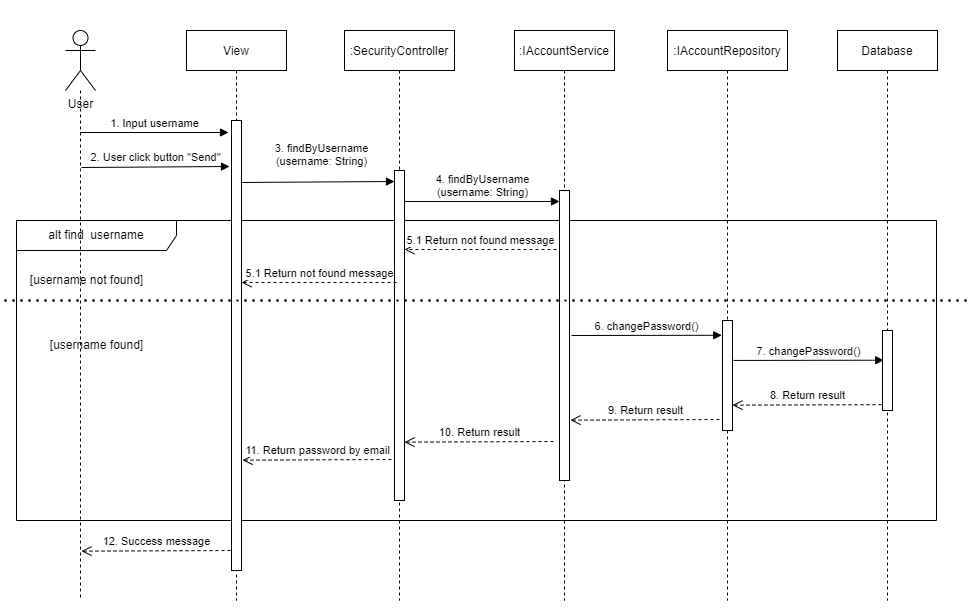

The diagram above was exported from draw.io. Its source (the exported page's mxGraphModel, read from the mxfile embedded in the PNG):
<mxGraphModel dx="1783" dy="356" grid="1" gridSize="10" guides="1" tooltips="1" connect="1" arrows="1" fold="1" page="1" pageScale="1" pageWidth="850" pageHeight="1100" math="0" shadow="0">
  <root>
    <mxCell id="0" />
    <mxCell id="1" parent="0" />
    <mxCell id="831_XIXvWHtuxNFQ7PUv-2" value="User" style="shape=umlActor;verticalLabelPosition=bottom;verticalAlign=top;html=1;" parent="1" vertex="1">
      <mxGeometry x="39" y="410" width="30" height="60" as="geometry" />
    </mxCell>
    <mxCell id="831_XIXvWHtuxNFQ7PUv-11" value="alt find&amp;nbsp; username" style="shape=umlFrame;whiteSpace=wrap;html=1;width=160;height=30;" parent="1" vertex="1">
      <mxGeometry x="-10" y="600" width="920" height="300" as="geometry" />
    </mxCell>
    <mxCell id="831_XIXvWHtuxNFQ7PUv-13" value="1. Input username, password" style="html=1;verticalAlign=bottom;endArrow=block;" parent="1" edge="1">
      <mxGeometry width="80" relative="1" as="geometry">
        <mxPoint x="52" y="512" as="sourcePoint" />
        <mxPoint x="200" y="512" as="targetPoint" />
      </mxGeometry>
    </mxCell>
    <mxCell id="831_XIXvWHtuxNFQ7PUv-19" value="[username not found]" style="text;html=1;align=center;verticalAlign=middle;resizable=0;points=[];autosize=1;strokeColor=none;fillColor=none;" parent="1" vertex="1">
      <mxGeometry x="-10" y="645" width="140" height="30" as="geometry" />
    </mxCell>
    <mxCell id="831_XIXvWHtuxNFQ7PUv-20" value="" style="endArrow=none;dashed=1;html=1;dashPattern=1 3;strokeWidth=2;rounded=0;" parent="1" edge="1">
      <mxGeometry width="50" height="50" relative="1" as="geometry">
        <mxPoint x="-30" y="680" as="sourcePoint" />
        <mxPoint x="940" y="680" as="targetPoint" />
      </mxGeometry>
    </mxCell>
    <mxCell id="H2UGSNoom49Nssu_zT9s-1" style="edgeStyle=orthogonalEdgeStyle;rounded=0;orthogonalLoop=1;jettySize=auto;html=1;dashed=1;endArrow=none;endFill=0;" parent="1" edge="1">
      <mxGeometry relative="1" as="geometry">
        <mxPoint x="54" y="980" as="targetPoint" />
        <Array as="points">
          <mxPoint x="54" y="550" />
          <mxPoint x="54" y="550" />
        </Array>
        <mxPoint x="54.03448275862047" y="470" as="sourcePoint" />
      </mxGeometry>
    </mxCell>
    <mxCell id="H2UGSNoom49Nssu_zT9s-3" value="View" style="shape=umlLifeline;perimeter=lifelinePerimeter;container=1;collapsible=0;recursiveResize=0;rounded=0;shadow=0;strokeWidth=1;" parent="1" vertex="1">
      <mxGeometry x="160" y="410" width="100" height="570" as="geometry" />
    </mxCell>
    <mxCell id="H2UGSNoom49Nssu_zT9s-4" value="" style="html=1;points=[];perimeter=orthogonalPerimeter;" parent="H2UGSNoom49Nssu_zT9s-3" vertex="1">
      <mxGeometry x="45" y="90" width="10" height="450" as="geometry" />
    </mxCell>
    <mxCell id="H2UGSNoom49Nssu_zT9s-35" value="12. Login success message" style="html=1;verticalAlign=bottom;endArrow=open;dashed=1;endSize=8;exitX=-0.106;exitY=0.927;exitDx=0;exitDy=0;exitPerimeter=0;" parent="H2UGSNoom49Nssu_zT9s-3" edge="1">
      <mxGeometry relative="1" as="geometry">
        <mxPoint x="44" y="520" as="sourcePoint" />
        <mxPoint x="-105" y="520.66" as="targetPoint" />
      </mxGeometry>
    </mxCell>
    <mxCell id="H2UGSNoom49Nssu_zT9s-5" value=":SecurityController" style="shape=umlLifeline;perimeter=lifelinePerimeter;container=1;collapsible=0;recursiveResize=0;rounded=0;shadow=0;strokeWidth=1;" parent="1" vertex="1">
      <mxGeometry x="318" y="410" width="110" height="570" as="geometry" />
    </mxCell>
    <mxCell id="H2UGSNoom49Nssu_zT9s-6" value="" style="html=1;points=[];perimeter=orthogonalPerimeter;" parent="H2UGSNoom49Nssu_zT9s-5" vertex="1">
      <mxGeometry x="50" y="140" width="10" height="330" as="geometry" />
    </mxCell>
    <mxCell id="H2UGSNoom49Nssu_zT9s-19" value="3. login&lt;br&gt;(LoginRequest:LoginRequest)" style="html=1;verticalAlign=bottom;endArrow=block;exitX=1.136;exitY=0.107;exitDx=0;exitDy=0;exitPerimeter=0;" parent="H2UGSNoom49Nssu_zT9s-5" edge="1">
      <mxGeometry width="80" relative="1" as="geometry">
        <mxPoint x="-103.63999999999987" y="151.99" as="sourcePoint" />
        <mxPoint x="50" y="151" as="targetPoint" />
      </mxGeometry>
    </mxCell>
    <mxCell id="H2UGSNoom49Nssu_zT9s-34" value="11. Return user" style="html=1;verticalAlign=bottom;endArrow=open;dashed=1;endSize=8;exitX=-0.106;exitY=0.927;exitDx=0;exitDy=0;exitPerimeter=0;" parent="H2UGSNoom49Nssu_zT9s-5" edge="1">
      <mxGeometry relative="1" as="geometry">
        <mxPoint x="47" y="429" as="sourcePoint" />
        <mxPoint x="-102" y="429.65999999999997" as="targetPoint" />
      </mxGeometry>
    </mxCell>
    <mxCell id="H2UGSNoom49Nssu_zT9s-7" value=":IAccountService" style="shape=umlLifeline;perimeter=lifelinePerimeter;container=1;collapsible=0;recursiveResize=0;rounded=0;shadow=0;strokeWidth=1;" parent="1" vertex="1">
      <mxGeometry x="488" y="410" width="100" height="570" as="geometry" />
    </mxCell>
    <mxCell id="H2UGSNoom49Nssu_zT9s-8" value="" style="html=1;points=[];perimeter=orthogonalPerimeter;" parent="H2UGSNoom49Nssu_zT9s-7" vertex="1">
      <mxGeometry x="45" y="160" width="10" height="290" as="geometry" />
    </mxCell>
    <mxCell id="H2UGSNoom49Nssu_zT9s-33" value="10. Return result" style="html=1;verticalAlign=bottom;endArrow=open;dashed=1;endSize=8;exitX=-0.106;exitY=0.927;exitDx=0;exitDy=0;exitPerimeter=0;" parent="H2UGSNoom49Nssu_zT9s-7" edge="1">
      <mxGeometry relative="1" as="geometry">
        <mxPoint x="39" y="411" as="sourcePoint" />
        <mxPoint x="-110" y="411.65999999999997" as="targetPoint" />
      </mxGeometry>
    </mxCell>
    <mxCell id="H2UGSNoom49Nssu_zT9s-9" value=":IAccountRepository" style="shape=umlLifeline;perimeter=lifelinePerimeter;container=1;collapsible=0;recursiveResize=0;rounded=0;shadow=0;strokeWidth=1;" parent="1" vertex="1">
      <mxGeometry x="641" y="410" width="120" height="570" as="geometry" />
    </mxCell>
    <mxCell id="H2UGSNoom49Nssu_zT9s-10" value="" style="html=1;points=[];perimeter=orthogonalPerimeter;" parent="H2UGSNoom49Nssu_zT9s-9" vertex="1">
      <mxGeometry x="55" y="290" width="10" height="110" as="geometry" />
    </mxCell>
    <mxCell id="H2UGSNoom49Nssu_zT9s-14" value="8. Return result" style="html=1;verticalAlign=bottom;endArrow=open;dashed=1;endSize=8;exitX=-0.106;exitY=0.927;exitDx=0;exitDy=0;exitPerimeter=0;" parent="H2UGSNoom49Nssu_zT9s-9" source="H2UGSNoom49Nssu_zT9s-12" edge="1">
      <mxGeometry relative="1" as="geometry">
        <mxPoint x="145" y="374.65999999999997" as="sourcePoint" />
        <mxPoint x="65" y="374.65999999999997" as="targetPoint" />
      </mxGeometry>
    </mxCell>
    <mxCell id="H2UGSNoom49Nssu_zT9s-11" value="Database" style="shape=umlLifeline;perimeter=lifelinePerimeter;container=1;collapsible=0;recursiveResize=0;rounded=0;shadow=0;strokeWidth=1;" parent="1" vertex="1">
      <mxGeometry x="811" y="410" width="100" height="570" as="geometry" />
    </mxCell>
    <mxCell id="H2UGSNoom49Nssu_zT9s-12" value="" style="html=1;points=[];perimeter=orthogonalPerimeter;" parent="H2UGSNoom49Nssu_zT9s-11" vertex="1">
      <mxGeometry x="45" y="300" width="10" height="80" as="geometry" />
    </mxCell>
    <mxCell id="H2UGSNoom49Nssu_zT9s-20" value="4. findByUsername&lt;br&gt;(username:&amp;nbsp;String)" style="html=1;verticalAlign=bottom;endArrow=block;" parent="1" edge="1">
      <mxGeometry width="80" relative="1" as="geometry">
        <mxPoint x="379" y="581" as="sourcePoint" />
        <mxPoint x="534" y="581" as="targetPoint" />
      </mxGeometry>
    </mxCell>
    <mxCell id="H2UGSNoom49Nssu_zT9s-21" value="2. User click button &quot;Login&quot;" style="html=1;verticalAlign=bottom;endArrow=block;" parent="1" edge="1">
      <mxGeometry width="80" relative="1" as="geometry">
        <mxPoint x="55" y="547" as="sourcePoint" />
        <mxPoint x="203" y="546" as="targetPoint" />
      </mxGeometry>
    </mxCell>
    <mxCell id="H2UGSNoom49Nssu_zT9s-22" value="5.1 Return not found message" style="html=1;verticalAlign=bottom;endArrow=open;dashed=1;endSize=8;" parent="1" edge="1">
      <mxGeometry relative="1" as="geometry">
        <mxPoint x="530" y="629" as="sourcePoint" />
        <mxPoint x="378" y="629" as="targetPoint" />
      </mxGeometry>
    </mxCell>
    <mxCell id="H2UGSNoom49Nssu_zT9s-23" value="5.1 Return not found message" style="html=1;verticalAlign=bottom;endArrow=open;dashed=1;endSize=8;" parent="1" edge="1">
      <mxGeometry relative="1" as="geometry">
        <mxPoint x="370" y="662" as="sourcePoint" />
        <mxPoint x="215" y="662" as="targetPoint" />
      </mxGeometry>
    </mxCell>
    <mxCell id="H2UGSNoom49Nssu_zT9s-25" value="" style="endArrow=none;dashed=1;html=1;dashPattern=1 3;strokeWidth=2;rounded=0;" parent="1" edge="1">
      <mxGeometry width="50" height="50" relative="1" as="geometry">
        <mxPoint x="-30" y="680" as="sourcePoint" />
        <mxPoint x="940" y="680" as="targetPoint" />
      </mxGeometry>
    </mxCell>
    <mxCell id="H2UGSNoom49Nssu_zT9s-26" value="[username found]" style="text;html=1;align=center;verticalAlign=middle;resizable=0;points=[];autosize=1;strokeColor=none;fillColor=none;" parent="1" vertex="1">
      <mxGeometry x="10" y="710" width="120" height="30" as="geometry" />
    </mxCell>
    <mxCell id="H2UGSNoom49Nssu_zT9s-27" value="6. acthenticateUser()" style="html=1;verticalAlign=bottom;endArrow=block;entryX=0.772;entryY=0.499;entryDx=0;entryDy=0;entryPerimeter=0;" parent="1" edge="1">
      <mxGeometry x="-0.0033" width="80" relative="1" as="geometry">
        <mxPoint x="545" y="715" as="sourcePoint" />
        <mxPoint x="695.2400000000002" y="714.77" as="targetPoint" />
        <mxPoint as="offset" />
      </mxGeometry>
    </mxCell>
    <mxCell id="H2UGSNoom49Nssu_zT9s-28" value="7. acthenticateUser()" style="html=1;verticalAlign=bottom;endArrow=block;entryX=0.772;entryY=0.499;entryDx=0;entryDy=0;entryPerimeter=0;" parent="1" edge="1">
      <mxGeometry x="-0.0033" width="80" relative="1" as="geometry">
        <mxPoint x="707" y="739.94" as="sourcePoint" />
        <mxPoint x="857.2400000000002" y="739.71" as="targetPoint" />
        <mxPoint as="offset" />
      </mxGeometry>
    </mxCell>
    <mxCell id="H2UGSNoom49Nssu_zT9s-32" value="9. Return result" style="html=1;verticalAlign=bottom;endArrow=open;dashed=1;endSize=8;exitX=-0.106;exitY=0.927;exitDx=0;exitDy=0;exitPerimeter=0;" parent="1" edge="1">
      <mxGeometry relative="1" as="geometry">
        <mxPoint x="693" y="799" as="sourcePoint" />
        <mxPoint x="544" y="799.66" as="targetPoint" />
      </mxGeometry>
    </mxCell>
    <mxCell id="vyNXX40Jlp6SaMgfSdCf-1" value="User" style="shape=umlActor;verticalLabelPosition=bottom;verticalAlign=top;html=1;" parent="1" vertex="1">
      <mxGeometry x="34" y="1130" width="30" height="60" as="geometry" />
    </mxCell>
    <mxCell id="vyNXX40Jlp6SaMgfSdCf-2" value="alt find&amp;nbsp; username" style="shape=umlFrame;whiteSpace=wrap;html=1;width=160;height=30;" parent="1" vertex="1">
      <mxGeometry x="-15" y="1320" width="920" height="300" as="geometry" />
    </mxCell>
    <mxCell id="vyNXX40Jlp6SaMgfSdCf-3" value="1. Input username" style="html=1;verticalAlign=bottom;endArrow=block;" parent="1" edge="1">
      <mxGeometry width="80" relative="1" as="geometry">
        <mxPoint x="49" y="1232" as="sourcePoint" />
        <mxPoint x="197" y="1232" as="targetPoint" />
      </mxGeometry>
    </mxCell>
    <mxCell id="vyNXX40Jlp6SaMgfSdCf-4" value="[username not found]" style="text;html=1;align=center;verticalAlign=middle;resizable=0;points=[];autosize=1;strokeColor=none;fillColor=none;" parent="1" vertex="1">
      <mxGeometry x="-15" y="1365" width="140" height="30" as="geometry" />
    </mxCell>
    <mxCell id="vyNXX40Jlp6SaMgfSdCf-5" value="" style="endArrow=none;dashed=1;html=1;dashPattern=1 3;strokeWidth=2;rounded=0;" parent="1" edge="1">
      <mxGeometry width="50" height="50" relative="1" as="geometry">
        <mxPoint x="-35" y="1400" as="sourcePoint" />
        <mxPoint x="935" y="1400" as="targetPoint" />
      </mxGeometry>
    </mxCell>
    <mxCell id="vyNXX40Jlp6SaMgfSdCf-6" style="edgeStyle=orthogonalEdgeStyle;rounded=0;orthogonalLoop=1;jettySize=auto;html=1;dashed=1;endArrow=none;endFill=0;" parent="1" edge="1">
      <mxGeometry relative="1" as="geometry">
        <mxPoint x="49" y="1700" as="targetPoint" />
        <Array as="points">
          <mxPoint x="49" y="1270" />
          <mxPoint x="49" y="1270" />
        </Array>
        <mxPoint x="49.03448275862047" y="1190" as="sourcePoint" />
      </mxGeometry>
    </mxCell>
    <mxCell id="vyNXX40Jlp6SaMgfSdCf-7" value="View" style="shape=umlLifeline;perimeter=lifelinePerimeter;container=1;collapsible=0;recursiveResize=0;rounded=0;shadow=0;strokeWidth=1;" parent="1" vertex="1">
      <mxGeometry x="155" y="1130" width="100" height="570" as="geometry" />
    </mxCell>
    <mxCell id="vyNXX40Jlp6SaMgfSdCf-8" value="" style="html=1;points=[];perimeter=orthogonalPerimeter;" parent="vyNXX40Jlp6SaMgfSdCf-7" vertex="1">
      <mxGeometry x="45" y="90" width="10" height="450" as="geometry" />
    </mxCell>
    <mxCell id="vyNXX40Jlp6SaMgfSdCf-9" value="12. Success message" style="html=1;verticalAlign=bottom;endArrow=open;dashed=1;endSize=8;exitX=-0.106;exitY=0.927;exitDx=0;exitDy=0;exitPerimeter=0;" parent="vyNXX40Jlp6SaMgfSdCf-7" edge="1">
      <mxGeometry relative="1" as="geometry">
        <mxPoint x="44" y="520" as="sourcePoint" />
        <mxPoint x="-105" y="520.66" as="targetPoint" />
      </mxGeometry>
    </mxCell>
    <mxCell id="vyNXX40Jlp6SaMgfSdCf-10" value=":SecurityController" style="shape=umlLifeline;perimeter=lifelinePerimeter;container=1;collapsible=0;recursiveResize=0;rounded=0;shadow=0;strokeWidth=1;" parent="1" vertex="1">
      <mxGeometry x="313" y="1130" width="110" height="570" as="geometry" />
    </mxCell>
    <mxCell id="vyNXX40Jlp6SaMgfSdCf-11" value="" style="html=1;points=[];perimeter=orthogonalPerimeter;" parent="vyNXX40Jlp6SaMgfSdCf-10" vertex="1">
      <mxGeometry x="50" y="140" width="10" height="330" as="geometry" />
    </mxCell>
    <mxCell id="vyNXX40Jlp6SaMgfSdCf-12" value="3. findByUsername&lt;br&gt;(username:&amp;nbsp;String)" style="html=1;verticalAlign=bottom;endArrow=block;exitX=1.136;exitY=0.107;exitDx=0;exitDy=0;exitPerimeter=0;" parent="vyNXX40Jlp6SaMgfSdCf-10" edge="1">
      <mxGeometry x="0.0507" y="11" width="80" relative="1" as="geometry">
        <mxPoint x="-103.63999999999987" y="151.99" as="sourcePoint" />
        <mxPoint x="50" y="151" as="targetPoint" />
        <mxPoint as="offset" />
      </mxGeometry>
    </mxCell>
    <mxCell id="vyNXX40Jlp6SaMgfSdCf-13" value="11. Return password by email" style="html=1;verticalAlign=bottom;endArrow=open;dashed=1;endSize=8;exitX=-0.106;exitY=0.927;exitDx=0;exitDy=0;exitPerimeter=0;" parent="vyNXX40Jlp6SaMgfSdCf-10" edge="1">
      <mxGeometry relative="1" as="geometry">
        <mxPoint x="47" y="429" as="sourcePoint" />
        <mxPoint x="-102" y="429.65999999999997" as="targetPoint" />
      </mxGeometry>
    </mxCell>
    <mxCell id="vyNXX40Jlp6SaMgfSdCf-14" value=":IAccountService" style="shape=umlLifeline;perimeter=lifelinePerimeter;container=1;collapsible=0;recursiveResize=0;rounded=0;shadow=0;strokeWidth=1;" parent="1" vertex="1">
      <mxGeometry x="483" y="1130" width="100" height="570" as="geometry" />
    </mxCell>
    <mxCell id="vyNXX40Jlp6SaMgfSdCf-15" value="" style="html=1;points=[];perimeter=orthogonalPerimeter;" parent="vyNXX40Jlp6SaMgfSdCf-14" vertex="1">
      <mxGeometry x="45" y="160" width="10" height="290" as="geometry" />
    </mxCell>
    <mxCell id="vyNXX40Jlp6SaMgfSdCf-16" value="10. Return result" style="html=1;verticalAlign=bottom;endArrow=open;dashed=1;endSize=8;exitX=-0.106;exitY=0.927;exitDx=0;exitDy=0;exitPerimeter=0;" parent="vyNXX40Jlp6SaMgfSdCf-14" edge="1">
      <mxGeometry relative="1" as="geometry">
        <mxPoint x="39" y="411" as="sourcePoint" />
        <mxPoint x="-110" y="411.65999999999997" as="targetPoint" />
      </mxGeometry>
    </mxCell>
    <mxCell id="vyNXX40Jlp6SaMgfSdCf-17" value=":IAccountRepository" style="shape=umlLifeline;perimeter=lifelinePerimeter;container=1;collapsible=0;recursiveResize=0;rounded=0;shadow=0;strokeWidth=1;" parent="1" vertex="1">
      <mxGeometry x="636" y="1130" width="120" height="570" as="geometry" />
    </mxCell>
    <mxCell id="vyNXX40Jlp6SaMgfSdCf-18" value="" style="html=1;points=[];perimeter=orthogonalPerimeter;" parent="vyNXX40Jlp6SaMgfSdCf-17" vertex="1">
      <mxGeometry x="55" y="290" width="10" height="110" as="geometry" />
    </mxCell>
    <mxCell id="vyNXX40Jlp6SaMgfSdCf-19" value="8. Return result" style="html=1;verticalAlign=bottom;endArrow=open;dashed=1;endSize=8;exitX=-0.106;exitY=0.927;exitDx=0;exitDy=0;exitPerimeter=0;" parent="vyNXX40Jlp6SaMgfSdCf-17" source="vyNXX40Jlp6SaMgfSdCf-21" edge="1">
      <mxGeometry relative="1" as="geometry">
        <mxPoint x="145" y="374.65999999999997" as="sourcePoint" />
        <mxPoint x="65" y="374.65999999999997" as="targetPoint" />
      </mxGeometry>
    </mxCell>
    <mxCell id="vyNXX40Jlp6SaMgfSdCf-20" value="Database" style="shape=umlLifeline;perimeter=lifelinePerimeter;container=1;collapsible=0;recursiveResize=0;rounded=0;shadow=0;strokeWidth=1;" parent="1" vertex="1">
      <mxGeometry x="806" y="1130" width="100" height="570" as="geometry" />
    </mxCell>
    <mxCell id="vyNXX40Jlp6SaMgfSdCf-21" value="" style="html=1;points=[];perimeter=orthogonalPerimeter;" parent="vyNXX40Jlp6SaMgfSdCf-20" vertex="1">
      <mxGeometry x="45" y="300" width="10" height="80" as="geometry" />
    </mxCell>
    <mxCell id="vyNXX40Jlp6SaMgfSdCf-22" value="4. findByUsername&lt;br&gt;(username:&amp;nbsp;String)" style="html=1;verticalAlign=bottom;endArrow=block;" parent="1" edge="1">
      <mxGeometry width="80" relative="1" as="geometry">
        <mxPoint x="373" y="1301" as="sourcePoint" />
        <mxPoint x="528" y="1301" as="targetPoint" />
      </mxGeometry>
    </mxCell>
    <mxCell id="vyNXX40Jlp6SaMgfSdCf-23" value="2. User click button &quot;Send&quot;" style="html=1;verticalAlign=bottom;endArrow=block;" parent="1" edge="1">
      <mxGeometry width="80" relative="1" as="geometry">
        <mxPoint x="50" y="1267" as="sourcePoint" />
        <mxPoint x="198" y="1266" as="targetPoint" />
      </mxGeometry>
    </mxCell>
    <mxCell id="vyNXX40Jlp6SaMgfSdCf-24" value="5.1 Return not found message" style="html=1;verticalAlign=bottom;endArrow=open;dashed=1;endSize=8;" parent="1" edge="1">
      <mxGeometry relative="1" as="geometry">
        <mxPoint x="525" y="1349" as="sourcePoint" />
        <mxPoint x="373" y="1349" as="targetPoint" />
      </mxGeometry>
    </mxCell>
    <mxCell id="vyNXX40Jlp6SaMgfSdCf-25" value="5.1 Return not found message" style="html=1;verticalAlign=bottom;endArrow=open;dashed=1;endSize=8;" parent="1" edge="1">
      <mxGeometry relative="1" as="geometry">
        <mxPoint x="365" y="1382" as="sourcePoint" />
        <mxPoint x="210" y="1382" as="targetPoint" />
      </mxGeometry>
    </mxCell>
    <mxCell id="vyNXX40Jlp6SaMgfSdCf-26" value="" style="endArrow=none;dashed=1;html=1;dashPattern=1 3;strokeWidth=2;rounded=0;" parent="1" edge="1">
      <mxGeometry width="50" height="50" relative="1" as="geometry">
        <mxPoint x="-35" y="1400" as="sourcePoint" />
        <mxPoint x="935" y="1400" as="targetPoint" />
      </mxGeometry>
    </mxCell>
    <mxCell id="vyNXX40Jlp6SaMgfSdCf-27" value="[username found]" style="text;html=1;align=center;verticalAlign=middle;resizable=0;points=[];autosize=1;strokeColor=none;fillColor=none;" parent="1" vertex="1">
      <mxGeometry x="5" y="1430" width="120" height="30" as="geometry" />
    </mxCell>
    <mxCell id="vyNXX40Jlp6SaMgfSdCf-28" value="6.&amp;nbsp;changePassword()" style="html=1;verticalAlign=bottom;endArrow=block;entryX=0.772;entryY=0.499;entryDx=0;entryDy=0;entryPerimeter=0;" parent="1" edge="1">
      <mxGeometry x="-0.0033" width="80" relative="1" as="geometry">
        <mxPoint x="540" y="1435" as="sourcePoint" />
        <mxPoint x="690.2400000000002" y="1434.77" as="targetPoint" />
        <mxPoint as="offset" />
      </mxGeometry>
    </mxCell>
    <mxCell id="vyNXX40Jlp6SaMgfSdCf-29" value="7.&amp;nbsp;changePassword()" style="html=1;verticalAlign=bottom;endArrow=block;entryX=0.772;entryY=0.499;entryDx=0;entryDy=0;entryPerimeter=0;" parent="1" edge="1">
      <mxGeometry x="-0.0033" width="80" relative="1" as="geometry">
        <mxPoint x="702" y="1459.94" as="sourcePoint" />
        <mxPoint x="852.2400000000002" y="1459.71" as="targetPoint" />
        <mxPoint as="offset" />
      </mxGeometry>
    </mxCell>
    <mxCell id="vyNXX40Jlp6SaMgfSdCf-30" value="9. Return result" style="html=1;verticalAlign=bottom;endArrow=open;dashed=1;endSize=8;exitX=-0.106;exitY=0.927;exitDx=0;exitDy=0;exitPerimeter=0;" parent="1" edge="1">
      <mxGeometry relative="1" as="geometry">
        <mxPoint x="688" y="1519" as="sourcePoint" />
        <mxPoint x="539" y="1519.6599999999999" as="targetPoint" />
      </mxGeometry>
    </mxCell>
  </root>
</mxGraphModel>